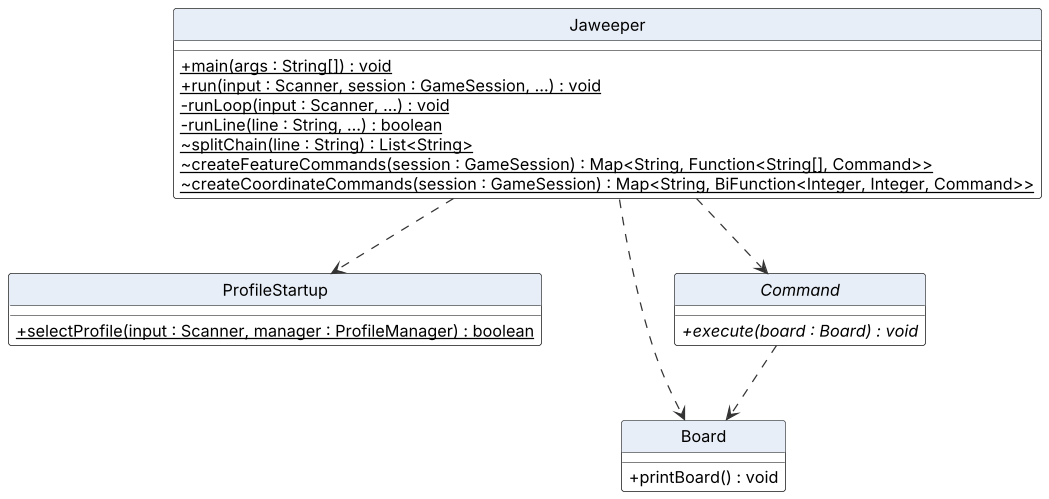

The diagram above was rendered by PlantUML. Its source (embedded in the PNG):
@startuml UiClassDiagram
!include style.puml

class Jaweeper {
  + {static} main(args : String[]) : void
  + {static} run(input : Scanner, session : GameSession, ...) : void
  - {static} runLoop(input : Scanner, ...) : void
  - {static} runLine(line : String, ...) : boolean
  ~ {static} splitChain(line : String) : List<String>
  ~ {static} createFeatureCommands(session : GameSession) : Map<String, Function<String[], Command>>
  ~ {static} createCoordinateCommands(session : GameSession) : Map<String, BiFunction<Integer, Integer, Command>>
}
class ProfileStartup {
  + {static} selectProfile(input : Scanner, manager : ProfileManager) : boolean
}
class Board {
  + printBoard() : void
}
abstract class Command {
  + {abstract} execute(board : Board) : void
}

Jaweeper ..> ProfileStartup
Jaweeper ..> Command
Jaweeper ..> Board
Command ..> Board
@enduml